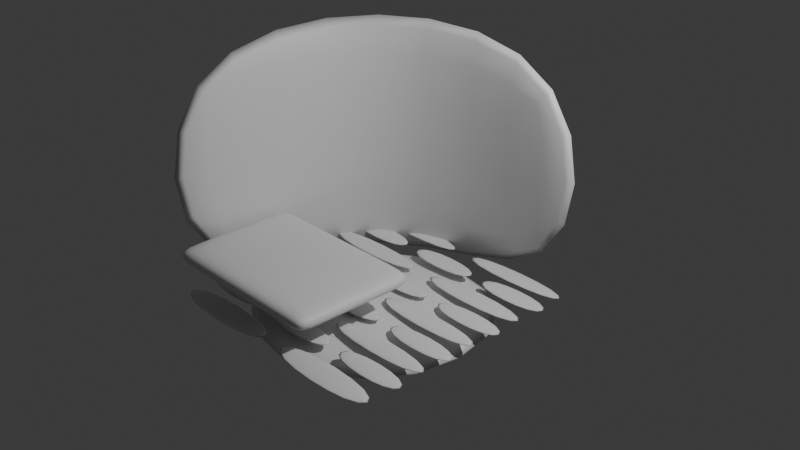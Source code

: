 # Source: men_notaltz.blend  (saved by Blender 4.2.66; exported with 4.5.12 LTS)
import bpy
from mathutils import Matrix  # noqa: F401  (used for matrix-valued properties, if any)

bpy.ops.wm.read_factory_settings(use_empty=True)
scene = bpy.context.scene
scene.name = 'Scene'

# ---- collections
col_collection = bpy.data.collections.new('Collection'); scene.collection.children.link(col_collection)

# ---- materials (node trees are filled in below, after node groups)
mat_material = bpy.data.materials.new('Material')
mat_material.alpha_threshold = 0.0
mat_material.use_transparent_shadow = False
mat_material.roughness = 0.5
mat_material.line_color = (0.0, 0.0, 0.0, 1.0)

# ---- material node trees
mat_material.use_nodes = True; mat_material.node_tree.nodes.clear()
_N = mat_material.node_tree.nodes; _L = mat_material.node_tree.links
n0 = _N.new('ShaderNodeOutputMaterial'); n0.name = 'Material Output'; n0.location = (300, 300)
n1 = _N.new('ShaderNodeBsdfPrincipled'); n1.name = 'Principled BSDF'; n1.location = (10, 300)
n1.inputs[3].default_value = 1.45
_L.new(n1.outputs[0], n0.inputs[0])
n0.is_active_output = True

# ---- world
world_world = bpy.data.worlds.new('World'); scene.world = world_world
world_world.use_nodes = True; world_world.node_tree.nodes.clear()
_N = world_world.node_tree.nodes; _L = world_world.node_tree.links
n0 = _N.new('ShaderNodeOutputWorld'); n0.name = 'World Output'; n0.location = (300, 300)
n1 = _N.new('ShaderNodeBackground'); n1.name = 'Background'; n1.location = (10, 300)
n1.inputs[0].default_value = (0.05088, 0.05088, 0.05088, 1.0)
_L.new(n1.outputs[0], n0.inputs[0])
n0.is_active_output = True
world_world.color = (0.05088, 0.05088, 0.05088)
world_world.sun_shadow_jitter_overblur = 0.0

# ---- cameras
cam_camera = bpy.data.cameras.new('Camera')
cam_camera.clip_end = 100.0
cam_camera.ortho_scale = 7.314

# ---- lights
light_light = bpy.data.lights.new('Light', 'POINT')
light_light.energy = 1000.0
light_light.shadow_soft_size = 0.1

# ---- meshes
me_cube = bpy.data.meshes.new('Cube')
me_cube.from_pydata([(1.431, 1.717, 1.431), (1.431, 1.717, -1.431), (-1.717, 1.717, 1.431), (-1.717, 1.717, -1.431), (-1.717, -1.431, 1.431), (-1.717, -1.431, -1.431), (1.431, 1.431, 1.431), (1.431, 1.431, -1.431), (-1.431, 1.431, 1.431), (-1.431, 1.431, -1.431), (-1.431, -1.431, 1.431), (-1.431, -1.431, -1.431)], [], [(5, 4, 2, 3), (3, 2, 0, 1), (11, 9, 8, 10), (9, 7, 6, 8), (5, 3, 9, 11), (3, 1, 7, 9), (1, 0, 6, 7), (4, 5, 11, 10), (2, 4, 10, 8), (0, 2, 8, 6)])
me_cube.polygons.foreach_set('use_smooth', [True] * 10)
_uv = me_cube.uv_layers.new(name='UVMap')
_uv.uv.foreach_set('vector', [0.375, 0.0, 0.625, 0.0, 0.625, 0.25, 0.375, 0.25, 0.375, 0.25, 0.625, 0.25, 0.625, 0.5, 0.375, 0.5, 0.375, 0.0, 0.375, 0.25, 0.625, 0.25, 0.625, 0.0, 0.375, 0.25, 0.375, 0.5, 0.625, 0.5, 0.625, 0.25, 0.375, 0.0, 0.375, 0.25, 0.375, 0.25, 0.375, 0.0, 0.375, 0.25, 0.375, 0.5, 0.375, 0.5, 0.375, 0.25, 0.375, 0.5, 0.625, 0.5, 0.625, 0.5, 0.375, 0.5, 0.625, 0.0, 0.375, 0.0, 0.375, 0.0, 0.625, 0.0, 0.625, 0.25, 0.625, 0.0, 0.625, 0.0, 0.625, 0.25, 0.625, 0.5, 0.625, 0.25, 0.625, 0.25, 0.625, 0.5])
me_cube.materials.append(mat_material)
me_cube.use_mirror_vertex_groups = False
me_cube.update()
me_cube_001 = bpy.data.meshes.new('Cube.001')
me_cube_001.from_pydata([(1.431, 1.431, -0.1431), (1.431, -1.431, -0.1431), (-1.431, 1.431, -0.1431), (-1.431, -1.431, -0.1431), (1.431, 1.431, 0.1431), (1.431, -1.431, 0.1431), (-1.431, 1.431, 0.1431), (-1.431, -1.431, 0.1431)], [], [(2, 0, 1, 3), (6, 7, 5, 4), (2, 3, 7, 6), (0, 2, 6, 4), (3, 1, 5, 7), (1, 0, 4, 5)])
me_cube_001.polygons.foreach_set('use_smooth', [True] * 6)
_uv = me_cube_001.uv_layers.new(name='UVMap')
_uv.uv.foreach_set('vector', [0.125, 0.5, 0.375, 0.5, 0.375, 0.75, 0.125, 0.75, 0.125, 0.5, 0.125, 0.75, 0.375, 0.75, 0.375, 0.5, 0.125, 0.5, 0.125, 0.75, 0.125, 0.75, 0.125, 0.5, 0.375, 0.5, 0.125, 0.5, 0.125, 0.5, 0.375, 0.5, 0.125, 0.75, 0.375, 0.75, 0.375, 0.75, 0.125, 0.75, 0.375, 0.75, 0.375, 0.5, 0.375, 0.5, 0.375, 0.75])
me_cube_001.materials.append(mat_material)
me_cube_001.use_mirror_vertex_groups = False
me_cube_001.update()
me_cube_002 = bpy.data.meshes.new('Cube.002')
me_cube_002.from_pydata([(1.428, 1.429, 0.144), (1.428, -1.434, 0.144), (-1.434, 1.429, 0.144), (-1.434, -1.434, 0.144), (-1.434, -0.7387, 0.1827), (-1.434, -0.4435, 0.1827), (1.428, -0.1255, 0.1827), (1.428, -0.4206, 0.1827), (-1.434, -0.4206, 0.1827), (-1.434, -0.1255, 0.1827), (1.428, 0.1926, 0.1827), (1.428, -0.1026, 0.1827), (-1.434, -0.1026, 0.1827), (-1.434, 0.1926, 0.1827), (1.428, 0.5106, 0.1827), (1.428, 0.2154, 0.1827), (-1.434, 0.2154, 0.1827), (-1.434, 0.5106, 0.1827), (1.428, 0.8286, 0.1827), (1.428, 0.5335, 0.1827), (-1.434, 1.147, 0.144), (-1.434, 1.17, 0.144), (-1.434, 0.8286, 0.144), (-1.434, 0.8515, 0.144), (-1.434, 0.5106, 0.144), (-1.434, 0.5335, 0.144), (-1.434, 0.1926, 0.144), (-1.434, 0.2154, 0.144), (-1.434, -0.1255, 0.144), (-1.434, -0.1026, 0.144), (-1.434, -0.4435, 0.144), (-1.434, -0.4206, 0.144), (-1.434, -0.7616, 0.144), (-1.434, -0.7387, 0.144), (-1.434, -1.08, 0.144), (-1.434, -1.057, 0.144), (1.428, -1.057, 0.144), (1.428, -1.08, 0.144), (1.428, -0.7387, 0.144), (1.428, -0.7616, 0.144), (1.428, -0.4206, 0.144), (1.428, -0.4435, 0.144), (1.428, -0.1026, 0.144), (1.428, -0.1255, 0.144), (1.428, 0.2154, 0.144), (1.428, 0.1926, 0.144), (1.428, 0.5335, 0.144), (1.428, 0.5106, 0.144), (1.428, 0.8515, 0.144), (1.428, 0.8286, 0.144), (1.428, 1.17, 0.144), (1.428, 1.147, 0.144), (-1.434, 0.5335, 0.1827), (-1.434, 0.8286, 0.1827), (1.428, 1.147, 0.1827), (1.428, 0.8515, 0.1827), (-1.434, 0.8515, 0.1827), (-1.434, 1.147, 0.1827), (1.428, 1.429, 0.1827), (1.428, 1.17, 0.1827), (-1.434, 1.17, 0.1827), (-1.434, 1.429, 0.1827), (-0.4689, -0.4206, 0.144), (-0.4914, -0.4206, 0.144), (0.4852, -0.4206, 0.144), (0.4627, -0.4206, 0.144), (0.4627, -0.1255, 0.144), (0.4852, -0.1255, 0.144), (-0.4914, -0.1255, 0.144), (-0.4689, -0.1255, 0.144), (-0.4689, -1.057, 0.144), (-0.4914, -1.057, 0.144), (0.4852, -1.057, 0.144), (0.4627, -1.057, 0.144), (0.4627, -0.7616, 0.144), (0.4852, -0.7616, 0.144), (-0.4914, -0.7616, 0.144), (-0.4689, -0.7616, 0.144), (0.008189, 0.5335, 0.144), (-0.01438, 0.5335, 0.144), (-0.01438, 0.8286, 0.144), (0.008189, 0.8286, 0.144), (0.008189, -0.1026, 0.144), (-0.01438, -0.1026, 0.144), (-0.01438, 0.1926, 0.144), (0.008189, 0.1926, 0.144), (0.02063, -0.7387, 0.144), (-0.001941, -0.7387, 0.144), (-0.001941, -0.4435, 0.144), (0.02063, -0.4435, 0.144), (-0.0133, -1.08, 0.144), (0.009267, -1.08, 0.144), (0.009267, -1.434, 0.144), (-0.0133, -1.434, 0.144), (-0.4914, 0.5106, 0.144), (-0.4689, 0.5106, 0.144), (0.4627, 0.5106, 0.144), (0.4852, 0.5106, 0.144), (0.4852, 0.2154, 0.144), (0.4627, 0.2154, 0.144), (-0.4689, 0.2154, 0.144), (-0.4914, 0.2154, 0.144), (-0.4914, 1.147, 0.144), (-0.4689, 1.147, 0.144), (0.4627, 1.147, 0.144), (0.4852, 1.147, 0.144), (0.4852, 0.8515, 0.144), (0.4627, 0.8515, 0.144), (-0.4689, 0.8515, 0.144), (-0.4914, 0.8515, 0.144), (-0.01438, 1.429, 0.144), (0.008189, 1.429, 0.144), (0.008189, 1.17, 0.144), (-0.01438, 1.17, 0.144), (1.428, -0.7387, 0.1827), (1.428, -0.4435, 0.1827), (-1.434, -0.7616, 0.1827), (-1.434, -1.057, 0.1827), (1.428, -1.057, 0.1827), (1.428, -0.7616, 0.1827), (-1.434, -1.08, 0.1827), (-1.434, -1.434, 0.1827), (1.428, -1.434, 0.1827), (1.428, -1.08, 0.1827), (-0.4689, -1.057, 0.1827), (-0.4689, -0.7616, 0.1827), (-0.4914, -0.7616, 0.1827), (-0.4914, -1.057, 0.1827), (0.008189, 1.17, 0.1827), (0.008189, 1.429, 0.1827), (-0.01438, 1.429, 0.1827), (-0.01438, 1.17, 0.1827), (-0.4689, 0.8515, 0.1827), (-0.4689, 1.147, 0.1827), (-0.4914, 1.147, 0.1827), (-0.4914, 0.8515, 0.1827), (-0.4689, 0.2154, 0.1827), (-0.4689, 0.5106, 0.1827), (-0.4914, 0.5106, 0.1827), (-0.4914, 0.2154, 0.1827), (0.4852, -0.4206, 0.1827), (0.4852, -0.1255, 0.1827), (0.4627, -0.1255, 0.1827), (0.4627, -0.4206, 0.1827), (-0.4689, -0.4206, 0.1827), (-0.4689, -0.1255, 0.1827), (-0.4914, -0.1255, 0.1827), (-0.4914, -0.4206, 0.1827), (0.4852, -1.057, 0.1827), (0.4852, -0.7616, 0.1827), (0.4627, -0.7616, 0.1827), (0.4627, -1.057, 0.1827), (0.4852, 0.8515, 0.1827), (0.4852, 1.147, 0.1827), (0.4627, 1.147, 0.1827), (0.4627, 0.8515, 0.1827), (0.4852, 0.2154, 0.1827), (0.4852, 0.5106, 0.1827), (0.4627, 0.5106, 0.1827), (0.4627, 0.2154, 0.1827), (0.008189, 0.5335, 0.1827), (0.008189, 0.8286, 0.1827), (-0.01438, 0.8286, 0.1827), (-0.01438, 0.5335, 0.1827), (0.008189, -0.1026, 0.1827), (0.008189, 0.1926, 0.1827), (-0.01438, 0.1926, 0.1827), (-0.01438, -0.1026, 0.1827), (0.02063, -0.7387, 0.1827), (0.02063, -0.4435, 0.1827), (-0.001941, -0.4435, 0.1827), (-0.001941, -0.7387, 0.1827), (0.009267, -1.434, 0.1827), (0.009267, -1.08, 0.1827), (-0.0133, -1.08, 0.1827), (-0.0133, -1.434, 0.1827)], [], [(97, 47, 44, 98), (2, 110, 113, 21), (26, 84, 83, 29), (103, 104, 107, 108), (30, 88, 87, 33), (32, 76, 71, 35), (34, 90, 93, 3), (22, 80, 79, 25), (95, 96, 99, 100), (67, 43, 40, 64), (69, 66, 65, 62), (75, 39, 36, 72), (77, 74, 73, 70), (81, 49, 46, 78), (85, 45, 42, 82), (89, 41, 38, 86), (91, 37, 1, 92), (161, 160, 19, 18), (24, 94, 101, 27), (105, 51, 48, 106), (20, 102, 109, 23), (111, 0, 50, 112), (125, 124, 151, 150), (149, 148, 118, 119), (145, 144, 143, 142), (141, 140, 7, 6), (137, 136, 159, 158), (53, 52, 163, 162), (120, 121, 175, 174), (116, 117, 127, 126), (5, 4, 171, 170), (133, 132, 155, 154), (13, 12, 167, 166), (61, 60, 131, 130), (157, 156, 15, 14), (28, 68, 63, 31), (165, 164, 11, 10), (169, 168, 114, 115), (173, 172, 122, 123), (17, 16, 139, 138), (153, 152, 55, 54), (57, 56, 135, 134), (129, 128, 59, 58), (9, 8, 147, 146), (47, 97, 157, 14), (76, 32, 116, 126), (98, 44, 15, 156), (35, 71, 127, 117), (97, 98, 156, 157), (113, 110, 130, 131), (104, 103, 133, 154), (74, 77, 125, 150), (2, 21, 60, 61), (108, 107, 155, 132), (70, 73, 151, 124), (99, 96, 158, 159), (103, 108, 132, 133), (50, 0, 58, 59), (102, 20, 57, 134), (39, 75, 149, 119), (20, 23, 56, 57), (23, 109, 135, 56), (72, 36, 118, 148), (81, 78, 160, 161), (109, 102, 134, 135), (48, 51, 54, 55), (51, 105, 153, 54), (80, 22, 53, 162), (22, 25, 52, 53), (106, 48, 55, 152), (25, 79, 163, 52), (79, 80, 162, 163), (95, 100, 136, 137), (46, 49, 18, 19), (110, 2, 61, 130), (49, 81, 161, 18), (24, 27, 16, 17), (21, 113, 131, 60), (78, 46, 19, 160), (85, 82, 164, 165), (101, 94, 138, 139), (44, 47, 14, 15), (0, 111, 129, 58), (84, 26, 13, 166), (26, 29, 12, 13), (112, 50, 59, 128), (29, 83, 167, 12), (83, 84, 166, 167), (67, 64, 140, 141), (42, 45, 10, 11), (45, 85, 165, 10), (28, 31, 8, 9), (82, 42, 11, 164), (89, 86, 168, 169), (65, 66, 142, 143), (40, 43, 6, 7), (88, 30, 5, 170), (30, 33, 4, 5), (33, 87, 171, 4), (87, 88, 170, 171), (69, 62, 144, 145), (38, 41, 115, 114), (41, 89, 169, 115), (32, 35, 117, 116), (86, 38, 114, 168), (91, 92, 172, 173), (63, 68, 146, 147), (36, 39, 119, 118), (90, 34, 120, 174), (34, 3, 121, 120), (3, 93, 175, 121), (93, 90, 174, 175), (75, 72, 148, 149), (1, 37, 123, 122), (37, 91, 173, 123), (68, 28, 9, 146), (92, 1, 122, 172), (31, 63, 147, 8), (73, 74, 150, 151), (77, 70, 124, 125), (96, 95, 137, 158), (66, 69, 145, 142), (100, 99, 159, 136), (62, 65, 143, 144), (105, 106, 152, 153), (71, 76, 126, 127), (94, 24, 17, 138), (43, 67, 141, 6), (27, 101, 139, 16), (64, 40, 7, 140), (107, 104, 154, 155), (111, 112, 128, 129)])
me_cube_002.polygons.foreach_set('use_smooth', [True] * 132)
_uv = me_cube_002.uv_layers.new(name='UVMap')
_uv.uv.foreach_set('vector', [0.2927, 0.5802, 0.375, 0.5802, 0.375, 0.606, 0.2927, 0.606, 0.125, 0.5, 0.249, 0.5, 0.249, 0.5226, 0.125, 0.5226, 0.125, 0.608, 0.249, 0.608, 0.249, 0.6337, 0.125, 0.6337, 0.2093, 0.5246, 0.2907, 0.5246, 0.2907, 0.5504, 0.2093, 0.5504, 0.125, 0.6635, 0.2501, 0.6635, 0.2501, 0.6893, 0.125, 0.6893, 0.125, 0.6913, 0.2073, 0.6913, 0.2073, 0.7171, 0.125, 0.7171, 0.125, 0.7191, 0.2491, 0.7191, 0.2491, 0.75, 0.125, 0.75, 0.125, 0.5524, 0.249, 0.5524, 0.249, 0.5782, 0.125, 0.5782, 0.2093, 0.5802, 0.2907, 0.5802, 0.2907, 0.606, 0.2093, 0.606, 0.2927, 0.6357, 0.375, 0.6357, 0.375, 0.6615, 0.2927, 0.6615, 0.2093, 0.6357, 0.2907, 0.6357, 0.2907, 0.6615, 0.2093, 0.6615, 0.2927, 0.6913, 0.375, 0.6913, 0.375, 0.7171, 0.2927, 0.7171, 0.2093, 0.6913, 0.2907, 0.6913, 0.2907, 0.7171, 0.2093, 0.7171, 0.251, 0.5524, 0.375, 0.5524, 0.375, 0.5782, 0.251, 0.5782, 0.251, 0.608, 0.375, 0.608, 0.375, 0.6337, 0.251, 0.6337, 0.2521, 0.6635, 0.375, 0.6635, 0.375, 0.6893, 0.2521, 0.6893, 0.2511, 0.7191, 0.375, 0.7191, 0.375, 0.75, 0.2511, 0.75, 0.251, 0.5524, 0.251, 0.5782, 0.375, 0.5782, 0.375, 0.5524, 0.125, 0.5802, 0.2073, 0.5802, 0.2073, 0.606, 0.125, 0.606, 0.2927, 0.5246, 0.375, 0.5246, 0.375, 0.5504, 0.2927, 0.5504, 0.125, 0.5246, 0.2073, 0.5246, 0.2073, 0.5504, 0.125, 0.5504, 0.251, 0.5, 0.375, 0.5, 0.375, 0.5226, 0.251, 0.5226, 0.2093, 0.6913, 0.2093, 0.7171, 0.2907, 0.7171, 0.2907, 0.6913, 0.2927, 0.6913, 0.2927, 0.7171, 0.375, 0.7171, 0.375, 0.6913, 0.2093, 0.6357, 0.2093, 0.6615, 0.2907, 0.6615, 0.2907, 0.6357, 0.2927, 0.6357, 0.2927, 0.6615, 0.375, 0.6615, 0.375, 0.6357, 0.2093, 0.5802, 0.2093, 0.606, 0.2907, 0.606, 0.2907, 0.5802, 0.125, 0.5524, 0.125, 0.5782, 0.249, 0.5782, 0.249, 0.5524, 0.125, 0.7191, 0.125, 0.75, 0.2491, 0.75, 0.2491, 0.7191, 0.125, 0.6913, 0.125, 0.7171, 0.2073, 0.7171, 0.2073, 0.6913, 0.125, 0.6635, 0.125, 0.6893, 0.2501, 0.6893, 0.2501, 0.6635, 0.2093, 0.5246, 0.2093, 0.5504, 0.2907, 0.5504, 0.2907, 0.5246, 0.125, 0.608, 0.125, 0.6337, 0.249, 0.6337, 0.249, 0.608, 0.125, 0.5, 0.125, 0.5226, 0.249, 0.5226, 0.249, 0.5, 0.2927, 0.5802, 0.2927, 0.606, 0.375, 0.606, 0.375, 0.5802, 0.125, 0.6357, 0.2073, 0.6357, 0.2073, 0.6615, 0.125, 0.6615, 0.251, 0.608, 0.251, 0.6337, 0.375, 0.6337, 0.375, 0.608, 0.2521, 0.6635, 0.2521, 0.6893, 0.375, 0.6893, 0.375, 0.6635, 0.2511, 0.7191, 0.2511, 0.75, 0.375, 0.75, 0.375, 0.7191, 0.125, 0.5802, 0.125, 0.606, 0.2073, 0.606, 0.2073, 0.5802, 0.2927, 0.5246, 0.2927, 0.5504, 0.375, 0.5504, 0.375, 0.5246, 0.125, 0.5246, 0.125, 0.5504, 0.2073, 0.5504, 0.2073, 0.5246, 0.251, 0.5, 0.251, 0.5226, 0.375, 0.5226, 0.375, 0.5, 0.125, 0.6357, 0.125, 0.6615, 0.2073, 0.6615, 0.2073, 0.6357, 0.375, 0.5802, 0.2927, 0.5802, 0.2927, 0.5802, 0.375, 0.5802, 0.2073, 0.6913, 0.125, 0.6913, 0.125, 0.6913, 0.2073, 0.6913, 0.2927, 0.606, 0.375, 0.606, 0.375, 0.606, 0.2927, 0.606, 0.125, 0.7171, 0.2073, 0.7171, 0.2073, 0.7171, 0.125, 0.7171, 0.2927, 0.5802, 0.2927, 0.606, 0.2927, 0.606, 0.2927, 0.5802, 0.249, 0.5226, 0.249, 0.5, 0.249, 0.5, 0.249, 0.5226, 0.2907, 0.5246, 0.2093, 0.5246, 0.2093, 0.5246, 0.2907, 0.5246, 0.2907, 0.6913, 0.2093, 0.6913, 0.2093, 0.6913, 0.2907, 0.6913, 0.125, 0.5, 0.125, 0.5226, 0.125, 0.5226, 0.125, 0.5, 0.2093, 0.5504, 0.2907, 0.5504, 0.2907, 0.5504, 0.2093, 0.5504, 0.2093, 0.7171, 0.2907, 0.7171, 0.2907, 0.7171, 0.2093, 0.7171, 0.2907, 0.606, 0.2907, 0.5802, 0.2907, 0.5802, 0.2907, 0.606, 0.2093, 0.5246, 0.2093, 0.5504, 0.2093, 0.5504, 0.2093, 0.5246, 0.375, 0.5226, 0.375, 0.5, 0.375, 0.5, 0.375, 0.5226, 0.2073, 0.5246, 0.125, 0.5246, 0.125, 0.5246, 0.2073, 0.5246, 0.375, 0.6913, 0.2927, 0.6913, 0.2927, 0.6913, 0.375, 0.6913, 0.125, 0.5246, 0.125, 0.5504, 0.125, 0.5504, 0.125, 0.5246, 0.125, 0.5504, 0.2073, 0.5504, 0.2073, 0.5504, 0.125, 0.5504, 0.2927, 0.7171, 0.375, 0.7171, 0.375, 0.7171, 0.2927, 0.7171, 0.251, 0.5524, 0.251, 0.5782, 0.251, 0.5782, 0.251, 0.5524, 0.2073, 0.5504, 0.2073, 0.5246, 0.2073, 0.5246, 0.2073, 0.5504, 0.375, 0.5504, 0.375, 0.5246, 0.375, 0.5246, 0.375, 0.5504, 0.375, 0.5246, 0.2927, 0.5246, 0.2927, 0.5246, 0.375, 0.5246, 0.249, 0.5524, 0.125, 0.5524, 0.125, 0.5524, 0.249, 0.5524, 0.125, 0.5524, 0.125, 0.5782, 0.125, 0.5782, 0.125, 0.5524, 0.2927, 0.5504, 0.375, 0.5504, 0.375, 0.5504, 0.2927, 0.5504, 0.125, 0.5782, 0.249, 0.5782, 0.249, 0.5782, 0.125, 0.5782, 0.249, 0.5782, 0.249, 0.5524, 0.249, 0.5524, 0.249, 0.5782, 0.2093, 0.5802, 0.2093, 0.606, 0.2093, 0.606, 0.2093, 0.5802, 0.375, 0.5782, 0.375, 0.5524, 0.375, 0.5524, 0.375, 0.5782, 0.249, 0.5, 0.125, 0.5, 0.125, 0.5, 0.249, 0.5, 0.375, 0.5524, 0.251, 0.5524, 0.251, 0.5524, 0.375, 0.5524, 0.125, 0.5802, 0.125, 0.606, 0.125, 0.606, 0.125, 0.5802, 0.125, 0.5226, 0.249, 0.5226, 0.249, 0.5226, 0.125, 0.5226, 0.251, 0.5782, 0.375, 0.5782, 0.375, 0.5782, 0.251, 0.5782, 0.251, 0.608, 0.251, 0.6337, 0.251, 0.6337, 0.251, 0.608, 0.2073, 0.606, 0.2073, 0.5802, 0.2073, 0.5802, 0.2073, 0.606, 0.375, 0.606, 0.375, 0.5802, 0.375, 0.5802, 0.375, 0.606, 0.375, 0.5, 0.251, 0.5, 0.251, 0.5, 0.375, 0.5, 0.249, 0.608, 0.125, 0.608, 0.125, 0.608, 0.249, 0.608, 0.125, 0.608, 0.125, 0.6337, 0.125, 0.6337, 0.125, 0.608, 0.251, 0.5226, 0.375, 0.5226, 0.375, 0.5226, 0.251, 0.5226, 0.125, 0.6337, 0.249, 0.6337, 0.249, 0.6337, 0.125, 0.6337, 0.249, 0.6337, 0.249, 0.608, 0.249, 0.608, 0.249, 0.6337, 0.2927, 0.6357, 0.2927, 0.6615, 0.2927, 0.6615, 0.2927, 0.6357, 0.375, 0.6337, 0.375, 0.608, 0.375, 0.608, 0.375, 0.6337, 0.375, 0.608, 0.251, 0.608, 0.251, 0.608, 0.375, 0.608, 0.125, 0.6357, 0.125, 0.6615, 0.125, 0.6615, 0.125, 0.6357, 0.251, 0.6337, 0.375, 0.6337, 0.375, 0.6337, 0.251, 0.6337, 0.2521, 0.6635, 0.2521, 0.6893, 0.2521, 0.6893, 0.2521, 0.6635, 0.2907, 0.6615, 0.2907, 0.6357, 0.2907, 0.6357, 0.2907, 0.6615, 0.375, 0.6615, 0.375, 0.6357, 0.375, 0.6357, 0.375, 0.6615, 0.2501, 0.6635, 0.125, 0.6635, 0.125, 0.6635, 0.2501, 0.6635, 0.125, 0.6635, 0.125, 0.6893, 0.125, 0.6893, 0.125, 0.6635, 0.125, 0.6893, 0.2501, 0.6893, 0.2501, 0.6893, 0.125, 0.6893, 0.2501, 0.6893, 0.2501, 0.6635, 0.2501, 0.6635, 0.2501, 0.6893, 0.2093, 0.6357, 0.2093, 0.6615, 0.2093, 0.6615, 0.2093, 0.6357, 0.375, 0.6893, 0.375, 0.6635, 0.375, 0.6635, 0.375, 0.6893, 0.375, 0.6635, 0.2521, 0.6635, 0.2521, 0.6635, 0.375, 0.6635, 0.125, 0.6913, 0.125, 0.7171, 0.125, 0.7171, 0.125, 0.6913, 0.2521, 0.6893, 0.375, 0.6893, 0.375, 0.6893, 0.2521, 0.6893, 0.2511, 0.7191, 0.2511, 0.75, 0.2511, 0.75, 0.2511, 0.7191, 0.2073, 0.6615, 0.2073, 0.6357, 0.2073, 0.6357, 0.2073, 0.6615, 0.375, 0.7171, 0.375, 0.6913, 0.375, 0.6913, 0.375, 0.7171, 0.2491, 0.7191, 0.125, 0.7191, 0.125, 0.7191, 0.2491, 0.7191, 0.125, 0.7191, 0.125, 0.75, 0.125, 0.75, 0.125, 0.7191, 0.125, 0.75, 0.2491, 0.75, 0.2491, 0.75, 0.125, 0.75, 0.2491, 0.75, 0.2491, 0.7191, 0.2491, 0.7191, 0.2491, 0.75, 0.2927, 0.6913, 0.2927, 0.7171, 0.2927, 0.7171, 0.2927, 0.6913, 0.375, 0.75, 0.375, 0.7191, 0.375, 0.7191, 0.375, 0.75, 0.375, 0.7191, 0.2511, 0.7191, 0.2511, 0.7191, 0.375, 0.7191, 0.2073, 0.6357, 0.125, 0.6357, 0.125, 0.6357, 0.2073, 0.6357, 0.2511, 0.75, 0.375, 0.75, 0.375, 0.75, 0.2511, 0.75, 0.125, 0.6615, 0.2073, 0.6615, 0.2073, 0.6615, 0.125, 0.6615, 0.2907, 0.7171, 0.2907, 0.6913, 0.2907, 0.6913, 0.2907, 0.7171, 0.2093, 0.6913, 0.2093, 0.7171, 0.2093, 0.7171, 0.2093, 0.6913, 0.2907, 0.5802, 0.2093, 0.5802, 0.2093, 0.5802, 0.2907, 0.5802, 0.2907, 0.6357, 0.2093, 0.6357, 0.2093, 0.6357, 0.2907, 0.6357, 0.2093, 0.606, 0.2907, 0.606, 0.2907, 0.606, 0.2093, 0.606, 0.2093, 0.6615, 0.2907, 0.6615, 0.2907, 0.6615, 0.2093, 0.6615, 0.2927, 0.5246, 0.2927, 0.5504, 0.2927, 0.5504, 0.2927, 0.5246, 0.2073, 0.7171, 0.2073, 0.6913, 0.2073, 0.6913, 0.2073, 0.7171, 0.2073, 0.5802, 0.125, 0.5802, 0.125, 0.5802, 0.2073, 0.5802, 0.375, 0.6357, 0.2927, 0.6357, 0.2927, 0.6357, 0.375, 0.6357, 0.125, 0.606, 0.2073, 0.606, 0.2073, 0.606, 0.125, 0.606, 0.2927, 0.6615, 0.375, 0.6615, 0.375, 0.6615, 0.2927, 0.6615, 0.2907, 0.5504, 0.2907, 0.5246, 0.2907, 0.5246, 0.2907, 0.5504, 0.251, 0.5, 0.251, 0.5226, 0.251, 0.5226, 0.251, 0.5])
me_cube_002.materials.append(mat_material)
me_cube_002.use_mirror_vertex_groups = False
me_cube_002.update()
me_cube_003 = bpy.data.meshes.new('Cube.003')
me_cube_003.from_pydata([(0.07373, 1.25, 1.255), (0.07373, 1.25, -1.255), (0.07373, -1.25, 1.255), (0.07373, -1.25, -1.255), (-0.07373, 1.25, -1.255), (-0.07373, -1.25, -1.255), (-0.07373, -1.25, 1.255), (-0.07373, 1.25, 1.255)], [], [(3, 2, 0, 1), (5, 4, 7, 6), (1, 0, 7, 4), (3, 1, 4, 5), (0, 2, 6, 7), (2, 3, 5, 6)])
me_cube_003.polygons.foreach_set('use_smooth', [True] * 6)
_uv = me_cube_003.uv_layers.new(name='UVMap')
_uv.uv.foreach_set('vector', [0.375, 0.0, 0.625, 0.0, 0.625, 0.25, 0.375, 0.25, 0.375, 0.0, 0.375, 0.25, 0.625, 0.25, 0.625, 0.0, 0.375, 0.25, 0.625, 0.25, 0.625, 0.25, 0.375, 0.25, 0.375, 0.0, 0.375, 0.25, 0.375, 0.25, 0.375, 0.0, 0.625, 0.25, 0.625, 0.0, 0.625, 0.0, 0.625, 0.25, 0.625, 0.0, 0.375, 0.0, 0.375, 0.0, 0.625, 0.0])
me_cube_003.materials.append(mat_material)
me_cube_003.use_mirror_vertex_groups = False
me_cube_003.update()
me_cube_004 = bpy.data.meshes.new('Cube.004')
me_cube_004.from_pydata([(0.07373, 1.25, 1.255), (0.07373, 1.25, -1.255), (0.07373, -1.25, 1.255), (0.07373, -1.25, -1.255), (-0.07373, 1.25, -1.255), (-0.07373, -1.25, -1.255), (-0.07373, -1.25, 1.255), (-0.07373, 1.25, 1.255), (0.07373, -0.7751, -1.255), (0.07373, 0.7751, -1.255), (0.07373, 0.7751, 1.255), (0.07373, -0.7751, 1.255), (-0.07373, 0.7751, -1.255), (-0.07373, -0.7751, -1.255), (-0.07373, -0.7751, 1.255), (-0.07373, 0.7751, 1.255), (-0.07373, 1.25, -0.9212), (-0.07373, 1.25, 0.9212), (-0.07373, -1.25, -0.9212), (-0.07373, -1.25, 0.9212), (0.07373, 1.25, 0.9212), (0.07373, 1.25, -0.9212), (0.07373, -1.25, -0.9212), (0.07373, -1.25, 0.9212), (-0.07373, 0.7751, 0.9212), (-0.07373, 0.7751, -0.9212), (-0.07373, -0.7751, 0.9212), (-0.07373, -0.7751, -0.9212), (0.07373, 0.7751, 0.9212), (0.07373, 0.7751, -0.9212), (0.07373, -0.7751, -0.9212), (0.07373, -0.7751, 0.9212)], [], [(0, 10, 15, 7), (12, 25, 27, 13), (2, 23, 19, 6), (3, 8, 13, 5), (9, 29, 21, 1), (19, 26, 14, 6), (11, 2, 6, 14), (23, 2, 11, 31), (20, 0, 7, 17), (9, 1, 4, 12), (11, 14, 15, 10), (9, 12, 13, 8), (10, 28, 31, 11), (3, 22, 30, 8), (29, 9, 8, 30), (24, 15, 14, 26), (1, 21, 16, 4), (28, 10, 0, 20), (5, 13, 27, 18), (22, 3, 5, 18), (24, 17, 7, 15), (17, 24, 25, 16), (24, 26, 27, 25), (29, 30, 31, 28), (23, 31, 30, 22), (28, 20, 21, 29), (22, 18, 19, 23), (26, 19, 18, 27), (20, 17, 16, 21), (12, 4, 16, 25)])
me_cube_004.polygons.foreach_set('use_smooth', [True] * 30)
_uv = me_cube_004.uv_layers.new(name='UVMap')
_uv.uv.foreach_set('vector', [0.625, 0.25, 0.625, 0.2025, 0.625, 0.2025, 0.625, 0.25, 0.375, 0.2025, 0.4083, 0.2025, 0.4083, 0.0475, 0.375, 0.0475, 0.625, 0.0, 0.5917, 0.0, 0.5917, 0.0, 0.625, 0.0, 0.375, 0.0, 0.375, 0.0475, 0.375, 0.0475, 0.375, 0.0, 0.375, 0.2025, 0.4083, 0.2025, 0.4083, 0.25, 0.375, 0.25, 0.5917, 0.0, 0.5917, 0.0475, 0.625, 0.0475, 0.625, 0.0, 0.625, 0.0475, 0.625, 0.0, 0.625, 0.0, 0.625, 0.0475, 0.5917, 0.0, 0.625, 0.0, 0.625, 0.0475, 0.5917, 0.0475, 0.5917, 0.25, 0.625, 0.25, 0.625, 0.25, 0.5917, 0.25, 0.375, 0.2025, 0.375, 0.25, 0.375, 0.25, 0.375, 0.2025, 0.625, 0.0475, 0.625, 0.0475, 0.625, 0.2025, 0.625, 0.2025, 0.375, 0.2025, 0.375, 0.2025, 0.375, 0.0475, 0.375, 0.0475, 0.625, 0.2025, 0.5917, 0.2025, 0.5917, 0.0475, 0.625, 0.0475, 0.375, 0.0, 0.4083, 0.0, 0.4083, 0.0475, 0.375, 0.0475, 0.4083, 0.2025, 0.375, 0.2025, 0.375, 0.0475, 0.4083, 0.0475, 0.5917, 0.2025, 0.625, 0.2025, 0.625, 0.0475, 0.5917, 0.0475, 0.375, 0.25, 0.4083, 0.25, 0.4083, 0.25, 0.375, 0.25, 0.5917, 0.2025, 0.625, 0.2025, 0.625, 0.25, 0.5917, 0.25, 0.375, 0.0, 0.375, 0.0475, 0.4083, 0.0475, 0.4083, 0.0, 0.4083, 0.0, 0.375, 0.0, 0.375, 0.0, 0.4083, 0.0, 0.5917, 0.2025, 0.5917, 0.25, 0.625, 0.25, 0.625, 0.2025, 0.5917, 0.25, 0.5917, 0.2025, 0.4083, 0.2025, 0.4083, 0.25, 0.5917, 0.2025, 0.5917, 0.0475, 0.4083, 0.0475, 0.4083, 0.2025, 0.4083, 0.2025, 0.4083, 0.0475, 0.5917, 0.0475, 0.5917, 0.2025, 0.5917, 0.0, 0.5917, 0.0475, 0.4083, 0.0475, 0.4083, 0.0, 0.5917, 0.2025, 0.5917, 0.25, 0.4083, 0.25, 0.4083, 0.2025, 0.4083, 0.0, 0.4083, 0.0, 0.5917, 0.0, 0.5917, 0.0, 0.5917, 0.0475, 0.5917, 0.0, 0.4083, 0.0, 0.4083, 0.0475, 0.5917, 0.25, 0.5917, 0.25, 0.4083, 0.25, 0.4083, 0.25, 0.375, 0.2025, 0.375, 0.25, 0.4083, 0.25, 0.4083, 0.2025])
me_cube_004.materials.append(mat_material)
me_cube_004.use_mirror_vertex_groups = False
me_cube_004.update()

# ---- objects
ob_wall = bpy.data.objects.new('wall', me_cube)
ob_light = bpy.data.objects.new('Light', light_light)
ob_camera = bpy.data.objects.new('Camera', cam_camera)
ob_floor = bpy.data.objects.new('floor', me_cube_001)
ob_wooden = bpy.data.objects.new('wooden', me_cube_002)
ob_wall_001 = bpy.data.objects.new('wall.001', me_cube_003)
ob_wall_002 = bpy.data.objects.new('wall.002', me_cube_004)

# ---- transforms, parenting, visibility, modifiers, constraints
ob_wall.location = (-0.3124, -0.1926, 1.669)
ob_wall.lock_rotations_4d = False
ob_wall.empty_display_type = 'ARROWS'
ob_wall.lineart.crease_threshold = 0.0
_m = ob_wall.modifiers.new('Bevel', 'BEVEL')
_m.width = 1.0
_m.width_pct = 1.0
_m.segments = 2
_m.limit_method = 'WEIGHT'
_m.profile = 1.0
_m = ob_wall.modifiers.new('Subdivision', 'SUBSURF')
_m.levels = 2
ob_light.location = (4.076, 1.005, 5.904)
ob_light.rotation_euler = (0.6503, 0.05522, 1.866)
ob_light.lock_rotations_4d = False
ob_light.empty_display_type = 'ARROWS'
ob_light.color = (0.0, 0.0, 0.0, 0.0)
ob_light.lineart.crease_threshold = 0.0
ob_camera.location = (6.872, -6.601, 6.119)
ob_camera.rotation_euler = (1.109, 0.0, 0.8149)
ob_camera.lock_rotations_4d = False
ob_camera.empty_display_type = 'ARROWS'
ob_camera.color = (0.0, 0.0, 0.0, 0.0)
ob_camera.display_type = 'WIRE'
ob_camera.lineart.crease_threshold = 0.0
ob_floor.location = (-0.3124, -0.1926, 0.3808)
ob_floor.lock_rotations_4d = False
ob_floor.empty_display_type = 'ARROWS'
ob_floor.lineart.crease_threshold = 0.0
_m = ob_floor.modifiers.new('Bevel', 'BEVEL')
_m.width = 1.0
_m.width_pct = 1.0
_m.segments = 2
_m.limit_method = 'WEIGHT'
_m.profile = 1.0
_m = ob_floor.modifiers.new('Subdivision', 'SUBSURF')
_m.levels = 2
ob_wooden.location = (-0.3124, -0.1926, 0.3808)
ob_wooden.lock_rotations_4d = False
ob_wooden.empty_display_type = 'ARROWS'
ob_wooden.lineart.crease_threshold = 0.0
_m = ob_wooden.modifiers.new('Bevel', 'BEVEL')
_m.width = 1.0
_m.width_pct = 1.0
_m.segments = 2
_m.limit_method = 'WEIGHT'
_m.profile = 1.0
_m = ob_wooden.modifiers.new('Subdivision', 'SUBSURF')
_m.levels = 2
ob_wall_001.location = (-0.7753, -0.862, 0.7905)
ob_wall_001.rotation_euler = (-7.128, 1.571, -3.989)
ob_wall_001.scale = (1.145, 0.5559, 0.7834)
ob_wall_001.lock_rotations_4d = False
ob_wall_001.empty_display_type = 'ARROWS'
ob_wall_001.lineart.crease_threshold = 0.0
_m = ob_wall_001.modifiers.new('Bevel', 'BEVEL')
_m.width = 1.0
_m.width_pct = 1.0
_m.segments = 2
_m.limit_method = 'WEIGHT'
_m.profile = 1.0
_m = ob_wall_001.modifiers.new('Subdivision', 'SUBSURF')
_m.levels = 2
ob_wall_002.location = (-0.7629, -0.8468, 0.9357)
ob_wall_002.rotation_euler = (-7.128, 1.571, -3.989)
ob_wall_002.scale = (1.145, 0.5559, 0.7834)
ob_wall_002.lock_rotations_4d = False
ob_wall_002.empty_display_type = 'ARROWS'
ob_wall_002.lineart.crease_threshold = 0.0
_m = ob_wall_002.modifiers.new('Subdivision', 'SUBSURF')
_m.levels = 2

# ---- collection membership
col_collection.objects.link(ob_wall)
col_collection.objects.link(ob_light)
col_collection.objects.link(ob_camera)
col_collection.objects.link(ob_floor)
col_collection.objects.link(ob_wooden)
col_collection.objects.link(ob_wall_001)
col_collection.objects.link(ob_wall_002)

# ---- scene / render settings (as saved in the file)
scene.camera = ob_camera
scene.frame_start = 1; scene.frame_end = 250; scene.frame_set(41)
scene.render.engine = 'BLENDER_EEVEE_NEXT'
bpy.context.view_layer.update()
